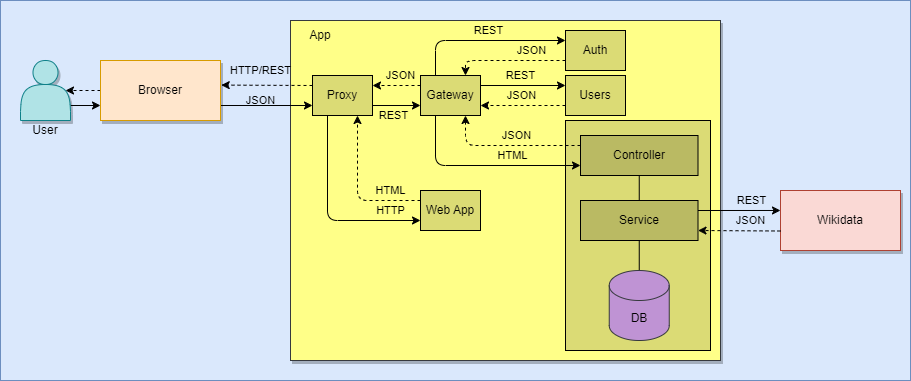

The diagram above was exported from draw.io. Its source (the exported page's mxGraphModel, read from the mxfile embedded in the PNG):
<mxGraphModel dx="1746" dy="403" grid="1" gridSize="10" guides="1" tooltips="1" connect="1" arrows="1" fold="1" page="1" pageScale="1" pageWidth="1100" pageHeight="850" math="0" shadow="0">
  <root>
    <mxCell id="0" />
    <mxCell id="1" parent="0" />
    <mxCell id="78" value="" style="rounded=0;whiteSpace=wrap;html=1;fillColor=#dae8fc;strokeColor=#6c8ebf;" parent="1" vertex="1">
      <mxGeometry x="-1100" y="10" width="910" height="380" as="geometry" />
    </mxCell>
    <mxCell id="79" style="edgeStyle=none;html=1;exitX=1;exitY=0.75;exitDx=0;exitDy=0;entryX=0;entryY=0.75;entryDx=0;entryDy=0;" parent="1" source="80" target="112" edge="1">
      <mxGeometry relative="1" as="geometry" />
    </mxCell>
    <mxCell id="80" value="" style="shape=actor;whiteSpace=wrap;html=1;fillColor=#b0e3e6;strokeColor=#0e8088;shadow=1;" parent="1" vertex="1">
      <mxGeometry x="-1080" y="70" width="50" height="60" as="geometry" />
    </mxCell>
    <mxCell id="81" value="" style="whiteSpace=wrap;html=1;fillColor=#ffff88;strokeColor=#36393d;shadow=1;" parent="1" vertex="1">
      <mxGeometry x="-810" y="30" width="430" height="340" as="geometry" />
    </mxCell>
    <mxCell id="84" value="Wikidata" style="whiteSpace=wrap;html=1;fillColor=#fad9d5;strokeColor=#ae4132;shadow=1;" parent="1" vertex="1">
      <mxGeometry x="-320" y="200" width="120" height="60" as="geometry" />
    </mxCell>
    <mxCell id="85" style="edgeStyle=none;html=1;exitX=0;exitY=0.25;exitDx=0;exitDy=0;entryX=1;entryY=0.25;entryDx=0;entryDy=0;dashed=1;" parent="1" source="93" target="119" edge="1">
      <mxGeometry relative="1" as="geometry" />
    </mxCell>
    <mxCell id="86" value="JSON" style="edgeLabel;html=1;align=center;verticalAlign=middle;resizable=0;points=[];labelBackgroundColor=none;" parent="85" vertex="1" connectable="0">
      <mxGeometry x="-0.3702" relative="1" as="geometry">
        <mxPoint x="-5" y="-10" as="offset" />
      </mxGeometry>
    </mxCell>
    <mxCell id="87" style="edgeStyle=none;html=1;exitX=0.25;exitY=0;exitDx=0;exitDy=0;entryX=0;entryY=0.25;entryDx=0;entryDy=0;" parent="1" source="93" target="96" edge="1">
      <mxGeometry relative="1" as="geometry">
        <Array as="points">
          <mxPoint x="-665" y="50" />
        </Array>
      </mxGeometry>
    </mxCell>
    <mxCell id="88" value="REST" style="edgeLabel;html=1;align=center;verticalAlign=middle;resizable=0;points=[];labelBackgroundColor=none;" parent="87" vertex="1" connectable="0">
      <mxGeometry x="0.0599" y="-1" relative="1" as="geometry">
        <mxPoint y="-11" as="offset" />
      </mxGeometry>
    </mxCell>
    <mxCell id="89" style="edgeStyle=none;html=1;exitX=1;exitY=0.25;exitDx=0;exitDy=0;entryX=0;entryY=0.25;entryDx=0;entryDy=0;" parent="1" source="93" target="99" edge="1">
      <mxGeometry relative="1" as="geometry" />
    </mxCell>
    <mxCell id="90" value="REST" style="edgeLabel;html=1;align=center;verticalAlign=middle;resizable=0;points=[];labelBackgroundColor=none;" parent="89" vertex="1" connectable="0">
      <mxGeometry x="0.0999" relative="1" as="geometry">
        <mxPoint x="-7" y="-10" as="offset" />
      </mxGeometry>
    </mxCell>
    <mxCell id="93" value="Gateway" style="rounded=0;whiteSpace=wrap;html=1;fillColor=#DBDB75;" parent="1" vertex="1">
      <mxGeometry x="-680" y="85" width="60" height="40" as="geometry" />
    </mxCell>
    <mxCell id="94" style="edgeStyle=none;html=1;exitX=0;exitY=0.75;exitDx=0;exitDy=0;entryX=0.75;entryY=0;entryDx=0;entryDy=0;dashed=1;" parent="1" source="96" target="93" edge="1">
      <mxGeometry relative="1" as="geometry">
        <Array as="points">
          <mxPoint x="-635" y="70" />
        </Array>
      </mxGeometry>
    </mxCell>
    <mxCell id="95" value="JSON" style="edgeLabel;html=1;align=center;verticalAlign=middle;resizable=0;points=[];labelBackgroundColor=none;" parent="94" vertex="1" connectable="0">
      <mxGeometry x="-0.3994" y="-1" relative="1" as="geometry">
        <mxPoint y="-9" as="offset" />
      </mxGeometry>
    </mxCell>
    <mxCell id="96" value="Auth" style="rounded=0;whiteSpace=wrap;html=1;fillColor=#DBDB75;" parent="1" vertex="1">
      <mxGeometry x="-535" y="40" width="60" height="40" as="geometry" />
    </mxCell>
    <mxCell id="97" style="edgeStyle=none;html=1;exitX=0;exitY=0.75;exitDx=0;exitDy=0;entryX=1;entryY=0.75;entryDx=0;entryDy=0;dashed=1;" parent="1" source="99" target="93" edge="1">
      <mxGeometry relative="1" as="geometry" />
    </mxCell>
    <mxCell id="98" value="JSON" style="edgeLabel;html=1;align=center;verticalAlign=middle;resizable=0;points=[];labelBackgroundColor=none;" parent="97" vertex="1" connectable="0">
      <mxGeometry x="-0.2804" relative="1" as="geometry">
        <mxPoint x="-14" y="-10" as="offset" />
      </mxGeometry>
    </mxCell>
    <mxCell id="99" value="Users" style="rounded=0;whiteSpace=wrap;html=1;fillColor=#DBDB75;" parent="1" vertex="1">
      <mxGeometry x="-535" y="85" width="60" height="40" as="geometry" />
    </mxCell>
    <mxCell id="105" style="edgeStyle=none;html=1;exitX=0;exitY=0.25;exitDx=0;exitDy=0;entryX=0.75;entryY=1;entryDx=0;entryDy=0;dashed=1;" parent="1" source="107" target="119" edge="1">
      <mxGeometry relative="1" as="geometry">
        <Array as="points">
          <mxPoint x="-743" y="210" />
        </Array>
      </mxGeometry>
    </mxCell>
    <mxCell id="106" value="HTML" style="edgeLabel;html=1;align=center;verticalAlign=middle;resizable=0;points=[];labelBackgroundColor=none;" parent="105" vertex="1" connectable="0">
      <mxGeometry x="0.2608" relative="1" as="geometry">
        <mxPoint x="33" y="20" as="offset" />
      </mxGeometry>
    </mxCell>
    <mxCell id="107" value="Web App" style="rounded=0;whiteSpace=wrap;html=1;fillColor=#DBDB75;" parent="1" vertex="1">
      <mxGeometry x="-680" y="200" width="60" height="40" as="geometry" />
    </mxCell>
    <mxCell id="108" value="App" style="text;html=1;strokeColor=none;fillColor=none;align=center;verticalAlign=middle;whiteSpace=wrap;rounded=0;" parent="1" vertex="1">
      <mxGeometry x="-810" y="30" width="60" height="30" as="geometry" />
    </mxCell>
    <mxCell id="109" style="edgeStyle=none;html=1;exitX=0;exitY=0.5;exitDx=0;exitDy=0;entryX=0.9;entryY=0.5;entryDx=0;entryDy=0;entryPerimeter=0;dashed=1;" parent="1" source="112" target="80" edge="1">
      <mxGeometry relative="1" as="geometry" />
    </mxCell>
    <mxCell id="110" style="edgeStyle=none;html=1;exitX=1;exitY=0.75;exitDx=0;exitDy=0;entryX=0;entryY=0.75;entryDx=0;entryDy=0;" parent="1" source="112" target="119" edge="1">
      <mxGeometry relative="1" as="geometry" />
    </mxCell>
    <mxCell id="111" value="JSON" style="edgeLabel;html=1;align=center;verticalAlign=middle;resizable=0;points=[];labelBackgroundColor=none;" parent="110" vertex="1" connectable="0">
      <mxGeometry x="-0.2913" y="-1" relative="1" as="geometry">
        <mxPoint x="7" y="-6" as="offset" />
      </mxGeometry>
    </mxCell>
    <mxCell id="112" value="Browser" style="whiteSpace=wrap;html=1;fillColor=#ffe6cc;strokeColor=#d79b00;shadow=1;" parent="1" vertex="1">
      <mxGeometry x="-1000" y="70" width="120" height="60" as="geometry" />
    </mxCell>
    <mxCell id="113" style="edgeStyle=none;html=1;exitX=0;exitY=0.25;exitDx=0;exitDy=0;entryX=1.006;entryY=0.41;entryDx=0;entryDy=0;entryPerimeter=0;dashed=1;" parent="1" source="119" target="112" edge="1">
      <mxGeometry relative="1" as="geometry" />
    </mxCell>
    <mxCell id="114" value="HTTP/REST" style="edgeLabel;html=1;align=center;verticalAlign=middle;resizable=0;points=[];labelBackgroundColor=none;" parent="113" vertex="1" connectable="0">
      <mxGeometry x="0.4503" y="2" relative="1" as="geometry">
        <mxPoint x="14" y="-17" as="offset" />
      </mxGeometry>
    </mxCell>
    <mxCell id="115" style="edgeStyle=none;html=1;exitX=1;exitY=0.75;exitDx=0;exitDy=0;entryX=0;entryY=0.75;entryDx=0;entryDy=0;" parent="1" source="119" target="93" edge="1">
      <mxGeometry relative="1" as="geometry" />
    </mxCell>
    <mxCell id="116" value="REST" style="edgeLabel;html=1;align=center;verticalAlign=middle;resizable=0;points=[];labelBackgroundColor=none;" parent="115" vertex="1" connectable="0">
      <mxGeometry x="-0.1434" y="-1" relative="1" as="geometry">
        <mxPoint y="9" as="offset" />
      </mxGeometry>
    </mxCell>
    <mxCell id="117" style="edgeStyle=none;html=1;exitX=0.25;exitY=1;exitDx=0;exitDy=0;entryX=0;entryY=0.75;entryDx=0;entryDy=0;" parent="1" source="119" target="107" edge="1">
      <mxGeometry relative="1" as="geometry">
        <Array as="points">
          <mxPoint x="-773" y="230" />
        </Array>
      </mxGeometry>
    </mxCell>
    <mxCell id="118" value="HTTP" style="edgeLabel;html=1;align=center;verticalAlign=middle;resizable=0;points=[];labelBackgroundColor=none;" parent="117" vertex="1" connectable="0">
      <mxGeometry x="0.4856" y="1" relative="1" as="geometry">
        <mxPoint x="21" y="-9" as="offset" />
      </mxGeometry>
    </mxCell>
    <mxCell id="119" value="Proxy" style="rounded=0;whiteSpace=wrap;html=1;fillColor=#DBDB75;" parent="1" vertex="1">
      <mxGeometry x="-788" y="85" width="60" height="40" as="geometry" />
    </mxCell>
    <mxCell id="120" value="User" style="text;html=1;strokeColor=none;fillColor=none;align=center;verticalAlign=middle;whiteSpace=wrap;rounded=0;labelBackgroundColor=none;" parent="1" vertex="1">
      <mxGeometry x="-1085" y="130" width="60" height="20" as="geometry" />
    </mxCell>
    <mxCell id="55" value="" style="rounded=0;whiteSpace=wrap;html=1;fillColor=#DBDB75;" parent="1" vertex="1">
      <mxGeometry x="-535" y="130" width="145" height="230" as="geometry" />
    </mxCell>
    <mxCell id="65" style="edgeStyle=none;html=1;exitX=0.5;exitY=1;exitDx=0;exitDy=0;entryX=0.5;entryY=0;entryDx=0;entryDy=0;endArrow=none;endFill=0;" parent="1" source="61" target="62" edge="1">
      <mxGeometry relative="1" as="geometry" />
    </mxCell>
    <mxCell id="61" value="Controller&lt;span style=&quot;color: rgba(0, 0, 0, 0); font-family: monospace; font-size: 0px; text-align: start;&quot;&gt;%3CmxGraphModel%3E%3Croot%3E%3CmxCell%20id%3D%220%22%2F%3E%3CmxCell%20id%3D%221%22%20parent%3D%220%22%2F%3E%3CmxCell%20id%3D%222%22%20value%3D%22Web%20App%22%20style%3D%22rounded%3D0%3BwhiteSpace%3Dwrap%3Bhtml%3D1%3BfillColor%3D%23DBDB75%3B%22%20vertex%3D%221%22%20parent%3D%221%22%3E%3CmxGeometry%20x%3D%22-950%22%20y%3D%2295%22%20width%3D%2260%22%20height%3D%2240%22%20as%3D%22geometry%22%2F%3E%3C%2FmxCell%3E%3C%2Froot%3E%3C%2FmxGraphModel%3&lt;/span&gt;" style="rounded=0;whiteSpace=wrap;html=1;fillColor=#BABA63;" parent="1" vertex="1">
      <mxGeometry x="-520" y="145" width="117.5" height="40" as="geometry" />
    </mxCell>
    <mxCell id="62" value="Service" style="rounded=0;whiteSpace=wrap;html=1;fillColor=#BABA63;" parent="1" vertex="1">
      <mxGeometry x="-520" y="210" width="117.5" height="40" as="geometry" />
    </mxCell>
    <mxCell id="67" style="edgeStyle=none;html=1;exitX=0.5;exitY=1;exitDx=0;exitDy=0;endArrow=none;endFill=0;entryX=0.5;entryY=0;entryDx=0;entryDy=0;entryPerimeter=0;" parent="1" source="62" target="70" edge="1">
      <mxGeometry relative="1" as="geometry">
        <mxPoint x="-1392.5" y="-110" as="sourcePoint" />
        <mxPoint x="-1392.5" y="-80" as="targetPoint" />
      </mxGeometry>
    </mxCell>
    <mxCell id="70" value="DB" style="shape=cylinder3;whiteSpace=wrap;html=1;boundedLbl=1;backgroundOutline=1;size=15;fillColor=#BF93D4;strokeColor=#36393d;" parent="1" vertex="1">
      <mxGeometry x="-491.25" y="280" width="60" height="70" as="geometry" />
    </mxCell>
    <mxCell id="91" style="edgeStyle=none;html=1;exitX=0.25;exitY=1;exitDx=0;exitDy=0;entryX=0;entryY=0.75;entryDx=0;entryDy=0;" parent="1" source="93" target="61" edge="1">
      <mxGeometry relative="1" as="geometry">
        <Array as="points">
          <mxPoint x="-665" y="175" />
        </Array>
        <mxPoint x="-535" y="160" as="targetPoint" />
      </mxGeometry>
    </mxCell>
    <mxCell id="92" value="HTML" style="edgeLabel;html=1;align=center;verticalAlign=middle;resizable=0;points=[];labelBackgroundColor=none;" parent="91" vertex="1" connectable="0">
      <mxGeometry x="0.6699" y="1" relative="1" as="geometry">
        <mxPoint x="-36" y="-9" as="offset" />
      </mxGeometry>
    </mxCell>
    <mxCell id="102" style="edgeStyle=none;html=1;exitX=0;exitY=0.25;exitDx=0;exitDy=0;entryX=0.75;entryY=1;entryDx=0;entryDy=0;dashed=1;" parent="1" source="61" target="93" edge="1">
      <mxGeometry relative="1" as="geometry">
        <Array as="points">
          <mxPoint x="-635" y="155" />
        </Array>
        <mxPoint x="-535" y="140" as="sourcePoint" />
      </mxGeometry>
    </mxCell>
    <mxCell id="103" value="JSON" style="edgeLabel;html=1;align=center;verticalAlign=middle;resizable=0;points=[];labelBackgroundColor=none;" parent="102" vertex="1" connectable="0">
      <mxGeometry x="-0.4462" relative="1" as="geometry">
        <mxPoint x="-24" y="-10" as="offset" />
      </mxGeometry>
    </mxCell>
    <mxCell id="100" style="edgeStyle=none;html=1;exitX=1;exitY=0.25;exitDx=0;exitDy=0;entryX=0;entryY=0.333;entryDx=0;entryDy=0;entryPerimeter=0;" parent="1" source="62" target="84" edge="1">
      <mxGeometry relative="1" as="geometry">
        <mxPoint x="-370" y="220" as="sourcePoint" />
      </mxGeometry>
    </mxCell>
    <mxCell id="101" value="REST" style="edgeLabel;html=1;align=center;verticalAlign=middle;resizable=0;points=[];labelBackgroundColor=none;" parent="100" vertex="1" connectable="0">
      <mxGeometry x="0.2154" y="-1" relative="1" as="geometry">
        <mxPoint x="3" y="-11" as="offset" />
      </mxGeometry>
    </mxCell>
    <mxCell id="82" style="edgeStyle=none;html=1;exitX=0;exitY=0.675;exitDx=0;exitDy=0;entryX=1;entryY=0.75;entryDx=0;entryDy=0;exitPerimeter=0;dashed=1;" parent="1" source="84" target="62" edge="1">
      <mxGeometry relative="1" as="geometry">
        <mxPoint x="-370" y="240" as="targetPoint" />
      </mxGeometry>
    </mxCell>
    <mxCell id="83" value="JSON" style="edgeLabel;html=1;align=center;verticalAlign=middle;resizable=0;points=[];labelBackgroundColor=none;" parent="82" vertex="1" connectable="0">
      <mxGeometry x="-0.1878" relative="1" as="geometry">
        <mxPoint x="3" y="-10" as="offset" />
      </mxGeometry>
    </mxCell>
    <mxCell id="2" value="Diagram" parent="0" />
  </root>
</mxGraphModel>